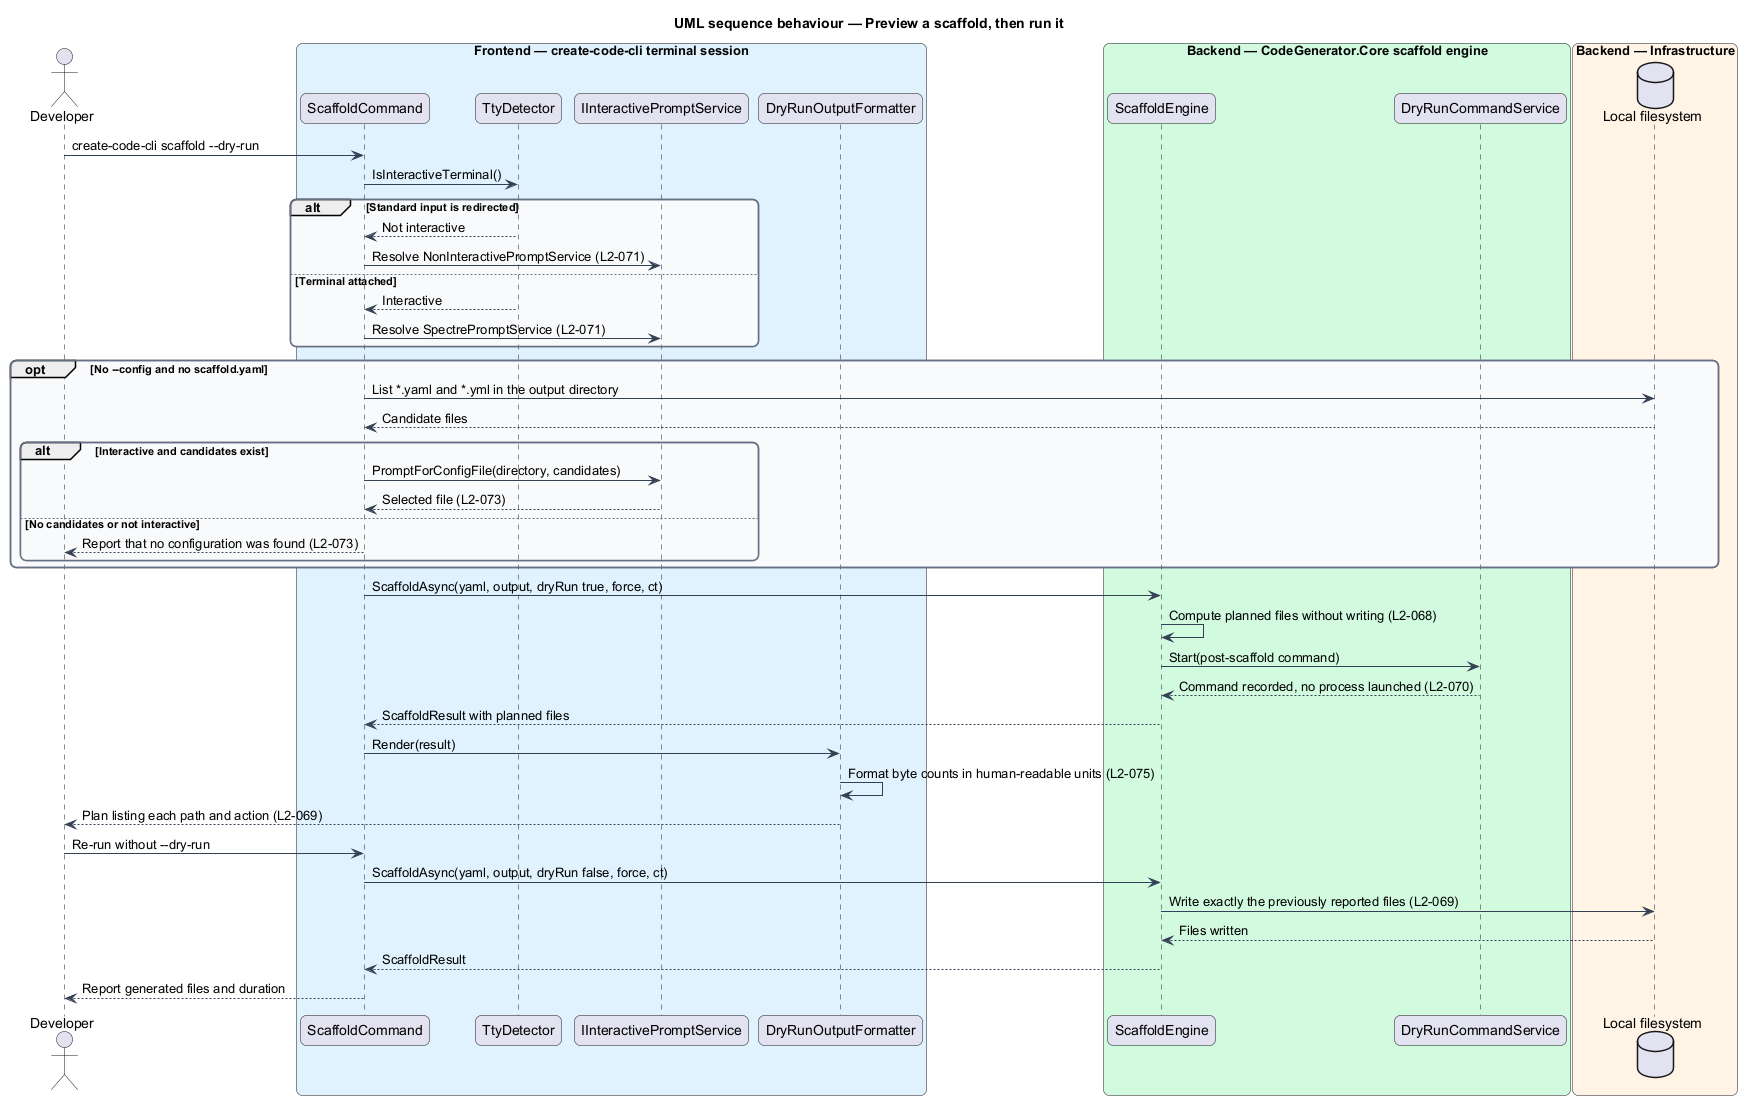

The diagram above was rendered by PlantUML. Its source (embedded in the PNG):
@startuml
title UML sequence behaviour — Preview a scaffold, then run it
skinparam backgroundColor #FFFFFF
skinparam shadowing false
skinparam roundcorner 12
skinparam defaultFontName Arial
skinparam ArrowColor #344054
skinparam rectangle {
  BorderColor #344054
  FontColor #101828
}
skinparam package {
  BorderColor #667085
  FontColor #101828
  BackgroundColor #F9FAFB
}
actor "Developer" as actor
box "Frontend — create-code-cli terminal session" #E0F2FE
  participant "ScaffoldCommand" as cmd
  participant "TtyDetector" as tty
  participant "IInteractivePromptService" as prompt
  participant "DryRunOutputFormatter" as formatter
end box
box "Backend — CodeGenerator.Core scaffold engine" #D1FADF
  participant "ScaffoldEngine" as engine
  participant "DryRunCommandService" as drycmd
end box
box "Backend — Infrastructure" #FFF4E5
  database "Local filesystem" as fs
end box

actor -> cmd : create-code-cli scaffold --dry-run
cmd -> tty : IsInteractiveTerminal()
alt Standard input is redirected
  tty --> cmd : Not interactive
  cmd -> prompt : Resolve NonInteractivePromptService (L2-071)
else Terminal attached
  tty --> cmd : Interactive
  cmd -> prompt : Resolve SpectrePromptService (L2-071)
end
opt No --config and no scaffold.yaml
  cmd -> fs : List *.yaml and *.yml in the output directory
  fs --> cmd : Candidate files
  alt Interactive and candidates exist
    cmd -> prompt : PromptForConfigFile(directory, candidates)
    prompt --> cmd : Selected file (L2-073)
  else No candidates or not interactive
    cmd --> actor : Report that no configuration was found (L2-073)
  end
end
cmd -> engine : ScaffoldAsync(yaml, output, dryRun true, force, ct)
engine -> engine : Compute planned files without writing (L2-068)
engine -> drycmd : Start(post-scaffold command)
drycmd --> engine : Command recorded, no process launched (L2-070)
engine --> cmd : ScaffoldResult with planned files
cmd -> formatter : Render(result)
formatter -> formatter : Format byte counts in human-readable units (L2-075)
formatter --> actor : Plan listing each path and action (L2-069)
actor -> cmd : Re-run without --dry-run
cmd -> engine : ScaffoldAsync(yaml, output, dryRun false, force, ct)
engine -> fs : Write exactly the previously reported files (L2-069)
fs --> engine : Files written
engine --> cmd : ScaffoldResult
cmd --> actor : Report generated files and duration
@enduml